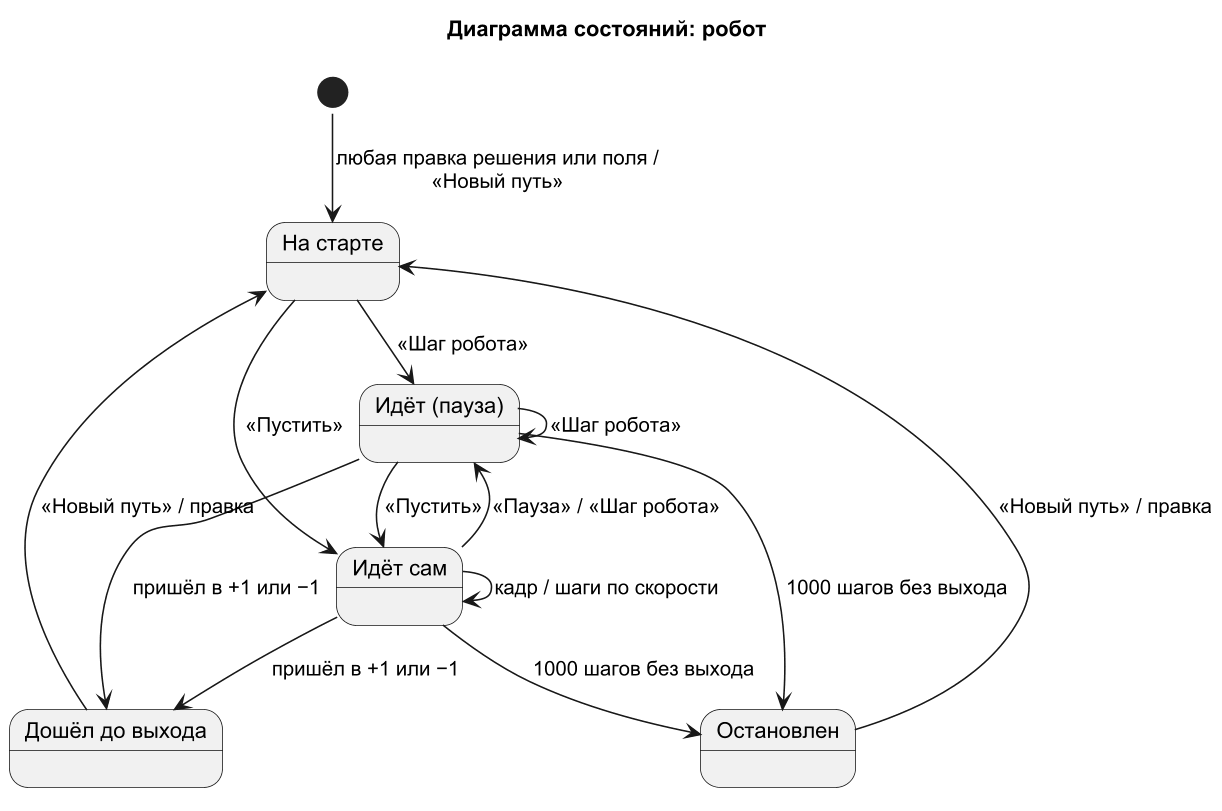

The diagram above was rendered by PlantUML. Its source (embedded in the PNG):
@startuml state_robot
!pragma layout smetana
skinparam dpi 150
skinparam defaultFontName Arial
skinparam shadowing false
title Диаграмма состояний: робот

[*] --> НаСтарте : любая правка решения или поля /\n«Новый путь»
state "На старте" as НаСтарте
state "Идёт (пауза)" as Пауза
state "Идёт сам" as Бежит
state "Дошёл до выхода" as Дошёл
state "Остановлен" as Стоп
НаСтарте --> Пауза : «Шаг робота»
НаСтарте --> Бежит : «Пустить»
Пауза --> Пауза : «Шаг робота»
Пауза --> Бежит : «Пустить»
Бежит --> Пауза : «Пауза» / «Шаг робота»
Бежит --> Бежит : кадр / шаги по скорости
Бежит --> Дошёл : пришёл в +1 или −1
Пауза --> Дошёл : пришёл в +1 или −1
Бежит --> Стоп : 1000 шагов без выхода
Пауза --> Стоп : 1000 шагов без выхода
Дошёл --> НаСтарте : «Новый путь» / правка
Стоп --> НаСтарте : «Новый путь» / правка
@enduml